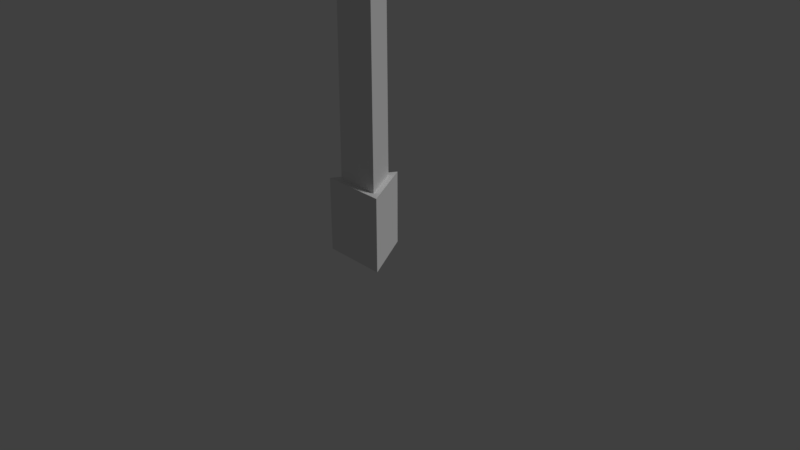 # Source: streetlight.blend  (saved by Blender 2.78.0; exported with 4.5.12 LTS)
import bpy
from mathutils import Matrix  # noqa: F401  (used for matrix-valued properties, if any)

bpy.ops.wm.read_factory_settings(use_empty=True)
scene = bpy.context.scene
scene.name = 'Scene'

# ---- collections
col_collection_1 = bpy.data.collections.new('Collection 1'); scene.collection.children.link(col_collection_1)

# ---- materials (node trees are filled in below, after node groups)
mat_material_001 = bpy.data.materials.new('Material.001')
mat_material_001.alpha_threshold = 0.0
mat_material_001.use_transparent_shadow = False
mat_material_001.roughness = 0.5
mat_material_001.specular_intensity = 0.0

# ---- material node trees

# ---- world
world_world = bpy.data.worlds.new('World'); scene.world = world_world
world_world.color = (0.05088, 0.05088, 0.05088)
world_world.use_sun_shadow = False
world_world.sun_shadow_jitter_overblur = 0.0
world_world.cycles.sampling_method = 'MANUAL'

# ---- cameras
cam_camera = bpy.data.cameras.new('Camera')
cam_camera.clip_end = 100.0
cam_camera.lens = 35.0
cam_camera.sensor_width = 32.0
cam_camera.sensor_height = 18.0
cam_camera.ortho_scale = 7.314
cam_camera.dof.focus_distance = 0.0
cam_camera.dof.aperture_fstop = 128.0

# ---- lights
light_lamp = bpy.data.lights.new('Lamp', 'SUN')
light_lamp.transmission_factor = 0.0
light_lamp.cutoff_distance = 30.0
light_lamp.angle = 0.1993
light_lamp.energy = 1.0
light_lamp.shadow_buffer_clip_start = 1.001
light_lamp.shadow_soft_size = 0.1
light_lamp.shadow_cascade_max_distance = 1000.0

# ---- meshes
me_cylinder = bpy.data.meshes.new('Cylinder')
me_cylinder.from_pydata([(0.0, 0.5, -0.5), (0.0, 0.5, 0.5), (0.433, -0.25, -0.5), (0.433, -0.25, 0.5), (-0.433, -0.25, -0.5), (-0.433, -0.25, 0.5), (0.2984, -0.1723, 0.5), (-3.087e-09, 0.3446, 0.5), (-0.2984, -0.1723, 0.5), (0.2202, -0.1272, 19.28), (-4.881e-09, 0.2543, 19.28), (-0.2202, -0.1272, 19.28), (-0.2202, -0.1272, 18.78), (-4.881e-09, 0.2543, 18.78), (0.2202, -0.1272, 18.78), (-4.881e-09, 0.2543, 18.28), (-0.2202, -0.1272, 18.28), (0.2202, -0.1272, 18.28), (-0.1633, -3.24, 19.6), (-0.1633, -3.24, 19.98), (0.1633, -3.24, 19.6), (0.1633, -3.24, 19.98), (-0.1633, -5.355, 19.77), (-0.1633, -5.355, 19.98), (0.1633, -5.355, 19.77), (0.1633, -5.355, 19.98), (-0.4222, -5.355, 19.69), (-0.4222, -5.355, 20.05), (0.4222, -5.355, 19.69), (0.4222, -5.355, 20.05), (-0.4222, -6.784, 19.69), (-0.4222, -6.784, 20.05), (0.4222, -6.784, 19.69), (0.4222, -6.784, 20.05)], [], [(0, 1, 3, 2), (2, 3, 5, 4), (1, 5, 8, 7), (4, 5, 1, 0), (13, 12, 11, 10), (5, 3, 6, 8), (3, 1, 7, 6), (9, 10, 11), (12, 14, 9, 11), (14, 13, 10, 9), (17, 15, 13, 14), (14, 12, 19, 21), (15, 16, 12, 13), (7, 8, 16, 15), (8, 6, 17, 16), (6, 7, 15, 17), (18, 20, 24, 22), (17, 14, 21, 20), (12, 16, 18, 19), (16, 17, 20, 18), (25, 23, 27, 29), (20, 21, 25, 24), (21, 19, 23, 25), (19, 18, 22, 23), (23, 22, 26, 27), (22, 24, 28, 26), (24, 25, 29, 28), (30, 32, 33, 31), (28, 29, 33, 32), (29, 27, 31, 33), (27, 26, 30, 31)])
_uv = me_cylinder.uv_layers.new(name='UVMap')
_uv.uv.foreach_set('vector', [0.5896, 0.3762, 0.5896, 0.4568, 0.5198, 0.4568, 0.5198, 0.3762, 0.5198, 0.3762, 0.5198, 0.4568, 0.45, 0.4568, 0.45, 0.3762, 0.5549, 0.6153, 0.52, 0.5548, 0.5309, 0.5611, 0.5549, 0.6028, 0.6594, 0.3762, 0.6594, 0.4568, 0.5896, 0.4568, 0.5896, 0.3762, 0.2612, 0.9644, 0.3292, 0.9645, 0.3288, 0.9906, 0.2608, 0.9905, 0.52, 0.5548, 0.5898, 0.5548, 0.579, 0.5611, 0.5309, 0.5611, 0.5898, 0.5548, 0.5549, 0.6153, 0.5549, 0.6028, 0.579, 0.5611, 0.6256, 0.5548, 0.6079, 0.5856, 0.5901, 0.5548, 0.1252, 0.9642, 0.1932, 0.9643, 0.1928, 0.9904, 0.1249, 0.9903, 0.1932, 0.9643, 0.2612, 0.9644, 0.2608, 0.9905, 0.1928, 0.9904, 0.1935, 0.9383, 0.2615, 0.9383, 0.2612, 0.9644, 0.1932, 0.9643, 0.8835, 0.2993, 0.8829, 0.3372, 0.6154, 0.3261, 0.6161, 0.3007, 0.2615, 0.9383, 0.3296, 0.9385, 0.3292, 0.9645, 0.2612, 0.9644, 0.2736, 0.009365, 0.3657, 0.009638, 0.3296, 0.9385, 0.2615, 0.9383, 0.08911, 0.009641, 0.1813, 0.009366, 0.1935, 0.9383, 0.1254, 0.9385, 0.1813, 0.009366, 0.2736, 0.009365, 0.2615, 0.9383, 0.1935, 0.9383, 0.6206, 0.2458, 0.622, 0.2722, 0.4511, 0.2794, 0.45, 0.2543, 0.8974, 0.2629, 0.8835, 0.2993, 0.6161, 0.3007, 0.622, 0.2722, 0.8829, 0.3372, 0.8959, 0.376, 0.6201, 0.3548, 0.6154, 0.3261, 0.8956, 0.2271, 0.8974, 0.2629, 0.622, 0.2722, 0.6206, 0.2458, 0.7956, 0.4635, 0.7693, 0.4635, 0.7484, 0.4571, 0.8164, 0.4571, 0.622, 0.2722, 0.6161, 0.3007, 0.4506, 0.2964, 0.4511, 0.2794, 0.6161, 0.3007, 0.6154, 0.3261, 0.4501, 0.3238, 0.4506, 0.2964, 0.6154, 0.3261, 0.6201, 0.3548, 0.45, 0.3408, 0.4501, 0.3238, 0.7693, 0.4635, 0.7693, 0.4798, 0.7484, 0.4863, 0.7484, 0.4571, 0.7693, 0.4798, 0.7956, 0.4798, 0.8164, 0.4863, 0.7484, 0.4863, 0.7956, 0.4798, 0.7956, 0.4635, 0.8164, 0.4571, 0.8164, 0.4863, 0.6332, 0.4863, 0.5651, 0.4863, 0.5651, 0.4571, 0.6332, 0.4571, 0.45, 0.4863, 0.45, 0.4571, 0.5651, 0.4571, 0.5651, 0.4863, 0.6806, 0.4865, 0.6806, 0.5546, 0.5654, 0.5546, 0.5654, 0.4865, 0.7484, 0.4571, 0.7484, 0.4863, 0.6332, 0.4863, 0.6332, 0.4571])
me_cylinder.materials.append(mat_material_001)
me_cylinder.use_remesh_preserve_volume = False
me_cylinder.use_remesh_preserve_attributes = False
me_cylinder.use_mirror_vertex_groups = False
me_cylinder.update()

# ---- objects
ob_cylinder = bpy.data.objects.new('Cylinder', me_cylinder)
ob_lamp = bpy.data.objects.new('Lamp', light_lamp)
ob_camera = bpy.data.objects.new('Camera', cam_camera)

# ---- transforms, parenting, visibility, modifiers, constraints
ob_cylinder.location = (0.0, 0.0, 0.5)
ob_cylinder.lineart.crease_threshold = 0.0
ob_lamp.location = (4.076, 1.005, 5.904)
ob_lamp.rotation_euler = (0.6503, 0.05522, 1.866)
ob_lamp.lock_rotations_4d = False
ob_lamp.empty_display_type = 'ARROWS'
ob_lamp.color = (0.0, 0.0, 0.0, 0.0)
ob_lamp.lineart.crease_threshold = 0.0
ob_camera.location = (7.481, -6.508, 5.344)
ob_camera.rotation_euler = (1.109, 0.0, 0.8149)
ob_camera.lock_rotations_4d = False
ob_camera.empty_display_type = 'ARROWS'
ob_camera.color = (0.0, 0.0, 0.0, 0.0)
ob_camera.display_type = 'WIRE'
ob_camera.lineart.crease_threshold = 0.0

# ---- collection membership
col_collection_1.objects.link(ob_cylinder)
col_collection_1.objects.link(ob_lamp)
col_collection_1.objects.link(ob_camera)

# ---- scene / render settings (as saved in the file)
scene.camera = ob_camera
scene.frame_start = 1; scene.frame_end = 250; scene.frame_set(1)
scene.render.engine = 'BLENDER_EEVEE_NEXT'
scene.render.resolution_percentage = 50
scene.render.dither_intensity = 0.0
scene.cycles.use_denoising = False
scene.cycles.samples = 128
scene.cycles.sampling_pattern = 'TABULATED_SOBOL'
scene.cycles.light_sampling_threshold = 0.0
scene.cycles.use_adaptive_sampling = False
scene.cycles.use_light_tree = False
scene.cycles.blur_glossy = 0.0
scene.cycles.sample_clamp_indirect = 0.0
scene.view_settings.view_transform = 'Standard'
bpy.context.view_layer.update()
